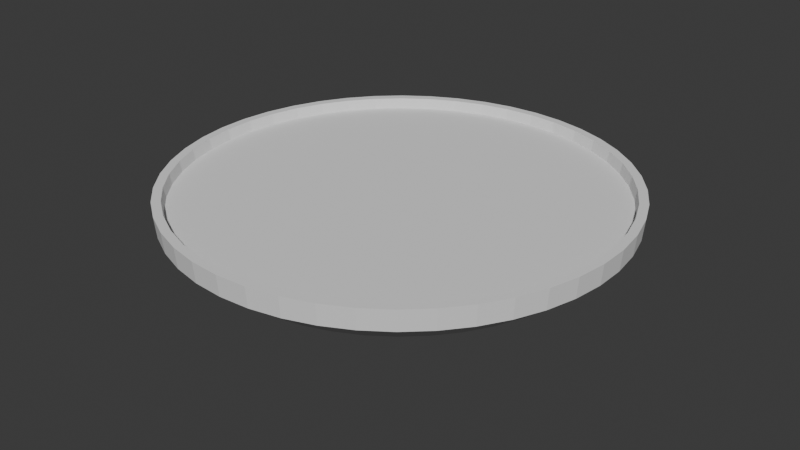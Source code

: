 # Source: playground.blend  (saved by Blender 4.2.66; exported with 4.5.12 LTS)
import bpy
from mathutils import Matrix  # noqa: F401  (used for matrix-valued properties, if any)

bpy.ops.wm.read_factory_settings(use_empty=True)
scene = bpy.context.scene
scene.name = 'Scene'

# ---- collections
col_collection = bpy.data.collections.new('Collection'); scene.collection.children.link(col_collection)

# ---- world
world_world = bpy.data.worlds.new('World'); scene.world = world_world
world_world.use_nodes = True; world_world.node_tree.nodes.clear()
_N = world_world.node_tree.nodes; _L = world_world.node_tree.links
n0 = _N.new('ShaderNodeOutputWorld'); n0.name = 'World Output'; n0.location = (300, 300)
n1 = _N.new('ShaderNodeBackground'); n1.name = 'Background'; n1.location = (10, 300)
n1.inputs[0].default_value = (0.05088, 0.05088, 0.05088, 1.0)
_L.new(n1.outputs[0], n0.inputs[0])
n0.is_active_output = True
world_world.color = (0.05088, 0.05088, 0.05088)
world_world.sun_shadow_jitter_overblur = 0.0

# ---- meshes
me_cylinder = bpy.data.meshes.new('Cylinder')
me_cylinder.from_pydata([(0.0, 1.0, -1.0), (2.006e-11, 1.009, 3.673), (0.1362, 0.9907, -1.0), (0.1374, 0.9997, 3.673), (0.2698, 0.9629, -1.0), (0.2723, 0.9717, 3.673), (0.3984, 0.9172, -1.0), (0.402, 0.9256, 3.673), (0.5196, 0.8544, -1.0), (0.5243, 0.8622, 3.673), (0.6311, 0.7757, -1.0), (0.6368, 0.7828, 3.673), (0.7308, 0.6826, -1.0), (0.7375, 0.6888, 3.673), (0.817, 0.5767, -1.0), (0.8244, 0.5819, 3.673), (0.8879, 0.4601, -1.0), (0.896, 0.4643, 3.673), (0.9423, 0.3349, -1.0), (0.9508, 0.3379, 3.673), (0.9791, 0.2035, -1.0), (0.988, 0.2053, 3.673), (0.9977, 0.06824, -1.0), (1.007, 0.06886, 3.673), (0.9977, -0.06824, -1.0), (1.007, -0.06886, 3.673), (0.9791, -0.2035, -1.0), (0.988, -0.2053, 3.673), (0.9423, -0.3349, -1.0), (0.9508, -0.3379, 3.673), (0.8879, -0.4601, -1.0), (0.896, -0.4643, 3.673), (0.817, -0.5767, -1.0), (0.8244, -0.5819, 3.673), (0.7308, -0.6826, -1.0), (0.7375, -0.6888, 3.673), (0.6311, -0.7757, -1.0), (0.6368, -0.7828, 3.673), (0.5196, -0.8544, -1.0), (0.5243, -0.8622, 3.673), (0.3984, -0.9172, -1.0), (0.402, -0.9256, 3.673), (0.2698, -0.9629, -1.0), (0.2723, -0.9717, 3.673), (0.1362, -0.9907, -1.0), (0.1374, -0.9997, 3.673), (0.0, -1.0, -1.0), (2.006e-11, -1.009, 3.673), (-0.1362, -0.9907, -1.0), (-0.1374, -0.9997, 3.673), (-0.2698, -0.9629, -1.0), (-0.2723, -0.9717, 3.673), (-0.3984, -0.9172, -1.0), (-0.402, -0.9256, 3.673), (-0.5196, -0.8544, -1.0), (-0.5243, -0.8622, 3.673), (-0.6311, -0.7757, -1.0), (-0.6368, -0.7828, 3.673), (-0.7308, -0.6826, -1.0), (-0.7375, -0.6888, 3.673), (-0.817, -0.5767, -1.0), (-0.8244, -0.5819, 3.673), (-0.8879, -0.4601, -1.0), (-0.896, -0.4643, 3.673), (-0.9423, -0.3349, -1.0), (-0.9508, -0.3379, 3.673), (-0.9791, -0.2035, -1.0), (-0.988, -0.2053, 3.673), (-0.9977, -0.06824, -1.0), (-1.007, -0.06886, 3.673), (-0.9977, 0.06824, -1.0), (-1.007, 0.06886, 3.673), (-0.9791, 0.2035, -1.0), (-0.988, 0.2053, 3.673), (-0.9423, 0.3349, -1.0), (-0.9508, 0.3379, 3.673), (-0.8879, 0.4601, -1.0), (-0.896, 0.4643, 3.673), (-0.817, 0.5767, -1.0), (-0.8244, 0.5819, 3.673), (-0.7308, 0.6826, -1.0), (-0.7375, 0.6888, 3.673), (-0.6311, 0.7757, -1.0), (-0.6368, 0.7828, 3.673), (-0.5196, 0.8544, -1.0), (-0.5243, 0.8622, 3.673), (-0.3984, 0.9172, -1.0), (-0.402, 0.9256, 3.673), (-0.2698, 0.9629, -1.0), (-0.2723, 0.9717, 3.673), (-0.1362, 0.9907, -1.0), (-0.1374, 0.9997, 3.673), (-1.771e-09, 0.9695, 3.673), (0.132, 0.9605, 3.673), (0.2616, 0.9336, 3.673), (0.3863, 0.8893, 3.673), (0.5038, 0.8284, 3.673), (0.6119, 0.7521, 3.673), (0.7086, 0.6618, 3.673), (0.7921, 0.5591, 3.673), (0.8608, 0.4461, 3.673), (0.9136, 0.3247, 3.673), (0.9493, 0.1973, 3.673), (0.9673, 0.06616, 3.673), (0.9673, -0.06616, 3.673), (0.9493, -0.1973, 3.673), (0.9136, -0.3247, 3.673), (0.8608, -0.4461, 3.673), (0.7921, -0.5591, 3.673), (0.7086, -0.6618, 3.673), (0.6119, -0.7521, 3.673), (0.5038, -0.8284, 3.673), (0.3863, -0.8893, 3.673), (0.2616, -0.9336, 3.673), (0.132, -0.9605, 3.673), (-1.771e-09, -0.9695, 3.673), (-0.132, -0.9605, 3.673), (-0.2616, -0.9336, 3.673), (-0.3863, -0.8893, 3.673), (-0.5038, -0.8284, 3.673), (-0.6119, -0.7521, 3.673), (-0.7086, -0.6618, 3.673), (-0.7921, -0.5591, 3.673), (-0.8608, -0.4461, 3.673), (-0.9136, -0.3247, 3.673), (-0.9493, -0.1973, 3.673), (-0.9673, -0.06616, 3.673), (-0.9673, 0.06616, 3.673), (-0.9493, 0.1973, 3.673), (-0.9136, 0.3247, 3.673), (-0.8608, 0.4461, 3.673), (-0.7921, 0.5591, 3.673), (-0.7086, 0.6618, 3.673), (-0.6119, 0.7521, 3.673), (-0.5038, 0.8284, 3.673), (-0.3863, 0.8893, 3.673), (-0.2616, 0.9336, 3.673), (-0.132, 0.9605, 3.673), (-1.775e-09, 0.9608, 1.274), (0.1308, 0.9518, 1.274), (0.2592, 0.9252, 1.274), (0.3828, 0.8812, 1.274), (0.4992, 0.8209, 1.274), (0.6063, 0.7453, 1.274), (0.7022, 0.6558, 1.274), (0.7849, 0.5541, 1.274), (0.8531, 0.442, 1.274), (0.9053, 0.3217, 1.274), (0.9407, 0.1955, 1.274), (0.9586, 0.06557, 1.274), (0.9586, -0.06557, 1.274), (0.9407, -0.1955, 1.274), (0.9053, -0.3217, 1.274), (0.8531, -0.442, 1.274), (0.7849, -0.5541, 1.274), (0.7022, -0.6558, 1.274), (0.6063, -0.7453, 1.274), (0.4992, -0.8209, 1.274), (0.3828, -0.8812, 1.274), (0.2592, -0.9252, 1.274), (0.1308, -0.9518, 1.274), (-1.775e-09, -0.9608, 1.274), (-0.1308, -0.9518, 1.274), (-0.2592, -0.9252, 1.274), (-0.3828, -0.8812, 1.274), (-0.4992, -0.8209, 1.274), (-0.6063, -0.7453, 1.274), (-0.7022, -0.6558, 1.274), (-0.7849, -0.5541, 1.274), (-0.8531, -0.442, 1.274), (-0.9053, -0.3217, 1.274), (-0.9407, -0.1955, 1.274), (-0.9586, -0.06557, 1.274), (-0.9586, 0.06557, 1.274), (-0.9407, 0.1955, 1.274), (-0.9053, 0.3217, 1.274), (-0.8531, 0.442, 1.274), (-0.7849, 0.5541, 1.274), (-0.7022, 0.6558, 1.274), (-0.6063, 0.7453, 1.274), (-0.4992, 0.8209, 1.274), (-0.3828, 0.8812, 1.274), (-0.2592, 0.9252, 1.274), (-0.1308, 0.9518, 1.274), (-1.074e-09, 0.8618, -6.394), (0.1174, 0.8538, -6.394), (0.2325, 0.8299, -6.394), (0.3434, 0.7905, -6.394), (0.4478, 0.7364, -6.394), (0.5439, 0.6685, -6.394), (0.6299, 0.5882, -6.394), (0.7041, 0.497, -6.394), (0.7652, 0.3965, -6.394), (0.8121, 0.2886, -6.394), (0.8438, 0.1753, -6.394), (0.8598, 0.05881, -6.394), (0.8598, -0.05881, -6.394), (0.8438, -0.1753, -6.394), (0.8121, -0.2886, -6.394), (0.7652, -0.3965, -6.394), (0.7041, -0.497, -6.394), (0.6299, -0.5882, -6.394), (0.5439, -0.6685, -6.394), (0.4478, -0.7364, -6.394), (0.3434, -0.7905, -6.394), (0.2325, -0.8299, -6.394), (0.1174, -0.8538, -6.394), (-1.074e-09, -0.8618, -6.394), (-0.1174, -0.8538, -6.394), (-0.2325, -0.8299, -6.394), (-0.3434, -0.7905, -6.394), (-0.4478, -0.7364, -6.394), (-0.5439, -0.6685, -6.394), (-0.6299, -0.5882, -6.394), (-0.7041, -0.497, -6.394), (-0.7652, -0.3965, -6.394), (-0.8121, -0.2886, -6.394), (-0.8438, -0.1753, -6.394), (-0.8598, -0.05881, -6.394), (-0.8598, 0.05881, -6.394), (-0.8438, 0.1753, -6.394), (-0.8121, 0.2886, -6.394), (-0.7652, 0.3965, -6.394), (-0.7041, 0.497, -6.394), (-0.6299, 0.5882, -6.394), (-0.5439, 0.6685, -6.394), (-0.4478, 0.7364, -6.394), (-0.3434, 0.7905, -6.394), (-0.2325, 0.8299, -6.394), (-0.1174, 0.8538, -6.394), (5.491e-09, 0.4176, -13.78), (0.05686, 0.4137, -13.78), (0.1127, 0.4021, -13.78), (0.1664, 0.383, -13.78), (0.217, 0.3568, -13.78), (0.2635, 0.3239, -13.78), (0.3052, 0.285, -13.78), (0.3411, 0.2408, -13.78), (0.3708, 0.1921, -13.78), (0.3935, 0.1398, -13.78), (0.4088, 0.08496, -13.78), (0.4166, 0.0285, -13.78), (0.4166, -0.0285, -13.78), (0.4088, -0.08496, -13.78), (0.3935, -0.1398, -13.78), (0.3708, -0.1921, -13.78), (0.3411, -0.2408, -13.78), (0.3052, -0.285, -13.78), (0.2635, -0.3239, -13.78), (0.217, -0.3568, -13.78), (0.1664, -0.383, -13.78), (0.1127, -0.4021, -13.78), (0.05686, -0.4137, -13.78), (5.491e-09, -0.4176, -13.78), (-0.05686, -0.4137, -13.78), (-0.1127, -0.4021, -13.78), (-0.1664, -0.383, -13.78), (-0.217, -0.3568, -13.78), (-0.2635, -0.3239, -13.78), (-0.3052, -0.285, -13.78), (-0.3411, -0.2408, -13.78), (-0.3708, -0.1921, -13.78), (-0.3935, -0.1398, -13.78), (-0.4088, -0.08496, -13.78), (-0.4166, -0.0285, -13.78), (-0.4166, 0.0285, -13.78), (-0.4088, 0.08496, -13.78), (-0.3935, 0.1398, -13.78), (-0.3708, 0.1921, -13.78), (-0.3411, 0.2408, -13.78), (-0.3052, 0.285, -13.78), (-0.2635, 0.3239, -13.78), (-0.217, 0.3568, -13.78), (-0.1664, 0.383, -13.78), (-0.1127, 0.4021, -13.78), (-0.05686, 0.4137, -13.78), (4.802e-09, 0.1999, -16.43), (0.02722, 0.1981, -16.43), (0.05394, 0.1925, -16.43), (0.07965, 0.1834, -16.43), (0.1039, 0.1708, -16.43), (0.1262, 0.1551, -16.43), (0.1461, 0.1365, -16.43), (0.1633, 0.1153, -16.43), (0.1775, 0.09198, -16.43), (0.1884, 0.06695, -16.43), (0.1958, 0.04068, -16.43), (0.1995, 0.01364, -16.43), (0.1995, -0.01364, -16.43), (0.1958, -0.04068, -16.43), (0.1884, -0.06695, -16.43), (0.1775, -0.09198, -16.43), (0.1633, -0.1153, -16.43), (0.1461, -0.1365, -16.43), (0.1262, -0.1551, -16.43), (0.1039, -0.1708, -16.43), (0.07965, -0.1834, -16.43), (0.05394, -0.1925, -16.43), (0.02722, -0.1981, -16.43), (4.802e-09, -0.1999, -16.43), (-0.02722, -0.1981, -16.43), (-0.05394, -0.1925, -16.43), (-0.07965, -0.1834, -16.43), (-0.1039, -0.1708, -16.43), (-0.1262, -0.1551, -16.43), (-0.1461, -0.1365, -16.43), (-0.1633, -0.1153, -16.43), (-0.1775, -0.09198, -16.43), (-0.1884, -0.06695, -16.43), (-0.1958, -0.04068, -16.43), (-0.1995, -0.01364, -16.43), (-0.1995, 0.01364, -16.43), (-0.1958, 0.04068, -16.43), (-0.1884, 0.06695, -16.43), (-0.1775, 0.09198, -16.43), (-0.1633, 0.1153, -16.43), (-0.1461, 0.1365, -16.43), (-0.1262, 0.1551, -16.43), (-0.1039, 0.1708, -16.43), (-0.07965, 0.1834, -16.43), (-0.05394, 0.1925, -16.43), (-0.02722, 0.1981, -16.43)], [], [(0, 1, 3, 2), (2, 3, 5, 4), (4, 5, 7, 6), (6, 7, 9, 8), (8, 9, 11, 10), (10, 11, 13, 12), (12, 13, 15, 14), (14, 15, 17, 16), (16, 17, 19, 18), (18, 19, 21, 20), (20, 21, 23, 22), (22, 23, 25, 24), (24, 25, 27, 26), (26, 27, 29, 28), (28, 29, 31, 30), (30, 31, 33, 32), (32, 33, 35, 34), (34, 35, 37, 36), (36, 37, 39, 38), (38, 39, 41, 40), (40, 41, 43, 42), (42, 43, 45, 44), (44, 45, 47, 46), (46, 47, 49, 48), (48, 49, 51, 50), (50, 51, 53, 52), (52, 53, 55, 54), (54, 55, 57, 56), (56, 57, 59, 58), (58, 59, 61, 60), (60, 61, 63, 62), (62, 63, 65, 64), (64, 65, 67, 66), (66, 67, 69, 68), (68, 69, 71, 70), (70, 71, 73, 72), (72, 73, 75, 74), (74, 75, 77, 76), (76, 77, 79, 78), (78, 79, 81, 80), (80, 81, 83, 82), (82, 83, 85, 84), (84, 85, 87, 86), (86, 87, 89, 88), (89, 87, 135, 136), (88, 89, 91, 90), (90, 91, 1, 0), (42, 44, 206, 205), (113, 112, 158, 159), (9, 7, 95, 96), (27, 25, 104, 105), (45, 43, 113, 114), (63, 61, 122, 123), (81, 79, 131, 132), (19, 17, 100, 101), (37, 35, 109, 110), (55, 53, 118, 119), (73, 71, 127, 128), (91, 89, 136, 137), (11, 9, 96, 97), (29, 27, 105, 106), (47, 45, 114, 115), (3, 1, 92, 93), (65, 63, 123, 124), (83, 81, 132, 133), (21, 19, 101, 102), (39, 37, 110, 111), (57, 55, 119, 120), (75, 73, 128, 129), (1, 91, 137, 92), (13, 11, 97, 98), (31, 29, 106, 107), (49, 47, 115, 116), (67, 65, 124, 125), (85, 83, 133, 134), (5, 3, 93, 94), (23, 21, 102, 103), (41, 39, 111, 112), (59, 57, 120, 121), (77, 75, 129, 130), (15, 13, 98, 99), (33, 31, 107, 108), (51, 49, 116, 117), (69, 67, 125, 126), (87, 85, 134, 135), (7, 5, 94, 95), (25, 23, 103, 104), (43, 41, 112, 113), (61, 59, 121, 122), (79, 77, 130, 131), (17, 15, 99, 100), (35, 33, 108, 109), (53, 51, 117, 118), (71, 69, 126, 127), (139, 138, 183, 182, 181, 180, 179, 178, 177, 176, 175, 174, 173, 172, 171, 170, 169, 168, 167, 166, 165, 164, 163, 162, 161, 160, 159, 158, 157, 156, 155, 154, 153, 152, 151, 150, 149, 148, 147, 146, 145, 144, 143, 142, 141, 140), (100, 99, 145, 146), (127, 126, 172, 173), (114, 113, 159, 160), (101, 100, 146, 147), (128, 127, 173, 174), (115, 114, 160, 161), (102, 101, 147, 148), (129, 128, 174, 175), (116, 115, 161, 162), (103, 102, 148, 149), (130, 129, 175, 176), (117, 116, 162, 163), (104, 103, 149, 150), (131, 130, 176, 177), (118, 117, 163, 164), (105, 104, 150, 151), (132, 131, 177, 178), (119, 118, 164, 165), (106, 105, 151, 152), (133, 132, 178, 179), (93, 92, 138, 139), (120, 119, 165, 166), (107, 106, 152, 153), (134, 133, 179, 180), (94, 93, 139, 140), (121, 120, 166, 167), (108, 107, 153, 154), (135, 134, 180, 181), (95, 94, 140, 141), (122, 121, 167, 168), (109, 108, 154, 155), (136, 135, 181, 182), (96, 95, 141, 142), (123, 122, 168, 169), (110, 109, 155, 156), (137, 136, 182, 183), (97, 96, 142, 143), (124, 123, 169, 170), (111, 110, 156, 157), (92, 137, 183, 138), (98, 97, 143, 144), (125, 124, 170, 171), (112, 111, 157, 158), (99, 98, 144, 145), (126, 125, 171, 172), (194, 195, 241, 240), (60, 62, 215, 214), (78, 80, 224, 223), (16, 18, 193, 192), (34, 36, 202, 201), (52, 54, 211, 210), (70, 72, 220, 219), (88, 90, 229, 228), (8, 10, 189, 188), (26, 28, 198, 197), (44, 46, 207, 206), (0, 2, 185, 184), (62, 64, 216, 215), (80, 82, 225, 224), (18, 20, 194, 193), (36, 38, 203, 202), (54, 56, 212, 211), (72, 74, 221, 220), (90, 0, 184, 229), (10, 12, 190, 189), (28, 30, 199, 198), (46, 48, 208, 207), (64, 66, 217, 216), (82, 84, 226, 225), (2, 4, 186, 185), (20, 22, 195, 194), (38, 40, 204, 203), (56, 58, 213, 212), (74, 76, 222, 221), (12, 14, 191, 190), (30, 32, 200, 199), (48, 50, 209, 208), (66, 68, 218, 217), (84, 86, 227, 226), (4, 6, 187, 186), (22, 24, 196, 195), (40, 42, 205, 204), (58, 60, 214, 213), (76, 78, 223, 222), (14, 16, 192, 191), (32, 34, 201, 200), (50, 52, 210, 209), (68, 70, 219, 218), (86, 88, 228, 227), (6, 8, 188, 187), (24, 26, 197, 196), (242, 243, 289, 288), (221, 222, 268, 267), (208, 209, 255, 254), (195, 196, 242, 241), (222, 223, 269, 268), (209, 210, 256, 255), (196, 197, 243, 242), (223, 224, 270, 269), (210, 211, 257, 256), (197, 198, 244, 243), (224, 225, 271, 270), (184, 185, 231, 230), (211, 212, 258, 257), (198, 199, 245, 244), (225, 226, 272, 271), (185, 186, 232, 231), (212, 213, 259, 258), (199, 200, 246, 245), (226, 227, 273, 272), (186, 187, 233, 232), (213, 214, 260, 259), (200, 201, 247, 246), (227, 228, 274, 273), (187, 188, 234, 233), (214, 215, 261, 260), (201, 202, 248, 247), (228, 229, 275, 274), (188, 189, 235, 234), (215, 216, 262, 261), (202, 203, 249, 248), (229, 184, 230, 275), (189, 190, 236, 235), (216, 217, 263, 262), (203, 204, 250, 249), (190, 191, 237, 236), (217, 218, 264, 263), (204, 205, 251, 250), (191, 192, 238, 237), (218, 219, 265, 264), (205, 206, 252, 251), (192, 193, 239, 238), (219, 220, 266, 265), (206, 207, 253, 252), (193, 194, 240, 239), (220, 221, 267, 266), (207, 208, 254, 253), (276, 277, 278, 279, 280, 281, 282, 283, 284, 285, 286, 287, 288, 289, 290, 291, 292, 293, 294, 295, 296, 297, 298, 299, 300, 301, 302, 303, 304, 305, 306, 307, 308, 309, 310, 311, 312, 313, 314, 315, 316, 317, 318, 319, 320, 321), (269, 270, 316, 315), (256, 257, 303, 302), (243, 244, 290, 289), (270, 271, 317, 316), (230, 231, 277, 276), (257, 258, 304, 303), (244, 245, 291, 290), (271, 272, 318, 317), (231, 232, 278, 277), (258, 259, 305, 304), (245, 246, 292, 291), (272, 273, 319, 318), (232, 233, 279, 278), (259, 260, 306, 305), (246, 247, 293, 292), (273, 274, 320, 319), (233, 234, 280, 279), (260, 261, 307, 306), (247, 248, 294, 293), (274, 275, 321, 320), (234, 235, 281, 280), (261, 262, 308, 307), (248, 249, 295, 294), (275, 230, 276, 321), (235, 236, 282, 281), (262, 263, 309, 308), (249, 250, 296, 295), (236, 237, 283, 282), (263, 264, 310, 309), (250, 251, 297, 296), (237, 238, 284, 283), (264, 265, 311, 310), (251, 252, 298, 297), (238, 239, 285, 284), (265, 266, 312, 311), (252, 253, 299, 298), (239, 240, 286, 285), (266, 267, 313, 312), (253, 254, 300, 299), (240, 241, 287, 286), (267, 268, 314, 313), (254, 255, 301, 300), (241, 242, 288, 287), (268, 269, 315, 314), (255, 256, 302, 301)])
_uv = me_cylinder.uv_layers.new(name='UVMap')
_uv.uv.foreach_set('vector', [1.0, 0.5, 1.0, 1.0, 0.9783, 1.0, 0.9783, 0.5, 0.9783, 0.5, 0.9783, 1.0, 0.9565, 1.0, 0.9565, 0.5, 0.9565, 0.5, 0.9565, 1.0, 0.9348, 1.0, 0.9348, 0.5, 0.9348, 0.5, 0.9348, 1.0, 0.913, 1.0, 0.913, 0.5, 0.913, 0.5, 0.913, 1.0, 0.8913, 1.0, 0.8913, 0.5, 0.8913, 0.5, 0.8913, 1.0, 0.8696, 1.0, 0.8696, 0.5, 0.8696, 0.5, 0.8696, 1.0, 0.8478, 1.0, 0.8478, 0.5, 0.8478, 0.5, 0.8478, 1.0, 0.8261, 1.0, 0.8261, 0.5, 0.8261, 0.5, 0.8261, 1.0, 0.8043, 1.0, 0.8043, 0.5, 0.8043, 0.5, 0.8043, 1.0, 0.7826, 1.0, 0.7826, 0.5, 0.7826, 0.5, 0.7826, 1.0, 0.7609, 1.0, 0.7609, 0.5, 0.7609, 0.5, 0.7609, 1.0, 0.7391, 1.0, 0.7391, 0.5, 0.7391, 0.5, 0.7391, 1.0, 0.7174, 1.0, 0.7174, 0.5, 0.7174, 0.5, 0.7174, 1.0, 0.6957, 1.0, 0.6957, 0.5, 0.6957, 0.5, 0.6957, 1.0, 0.6739, 1.0, 0.6739, 0.5, 0.6739, 0.5, 0.6739, 1.0, 0.6522, 1.0, 0.6522, 0.5, 0.6522, 0.5, 0.6522, 1.0, 0.6304, 1.0, 0.6304, 0.5, 0.6304, 0.5, 0.6304, 1.0, 0.6087, 1.0, 0.6087, 0.5, 0.6087, 0.5, 0.6087, 1.0, 0.587, 1.0, 0.587, 0.5, 0.587, 0.5, 0.587, 1.0, 0.5652, 1.0, 0.5652, 0.5, 0.5652, 0.5, 0.5652, 1.0, 0.5435, 1.0, 0.5435, 0.5, 0.5435, 0.5, 0.5435, 1.0, 0.5217, 1.0, 0.5217, 0.5, 0.5217, 0.5, 0.5217, 1.0, 0.5, 1.0, 0.5, 0.5, 0.5, 0.5, 0.5, 1.0, 0.4783, 1.0, 0.4783, 0.5, 0.4783, 0.5, 0.4783, 1.0, 0.4565, 1.0, 0.4565, 0.5, 0.4565, 0.5, 0.4565, 1.0, 0.4348, 1.0, 0.4348, 0.5, 0.4348, 0.5, 0.4348, 1.0, 0.413, 1.0, 0.413, 0.5, 0.413, 0.5, 0.413, 1.0, 0.3913, 1.0, 0.3913, 0.5, 0.3913, 0.5, 0.3913, 1.0, 0.3696, 1.0, 0.3696, 0.5, 0.3696, 0.5, 0.3696, 1.0, 0.3478, 1.0, 0.3478, 0.5, 0.3478, 0.5, 0.3478, 1.0, 0.3261, 1.0, 0.3261, 0.5, 0.3261, 0.5, 0.3261, 1.0, 0.3043, 1.0, 0.3043, 0.5, 0.3043, 0.5, 0.3043, 1.0, 0.2826, 1.0, 0.2826, 0.5, 0.2826, 0.5, 0.2826, 1.0, 0.2609, 1.0, 0.2609, 0.5, 0.2609, 0.5, 0.2609, 1.0, 0.2391, 1.0, 0.2391, 0.5, 0.2391, 0.5, 0.2391, 1.0, 0.2174, 1.0, 0.2174, 0.5, 0.2174, 0.5, 0.2174, 1.0, 0.1957, 1.0, 0.1957, 0.5, 0.1957, 0.5, 0.1957, 1.0, 0.1739, 1.0, 0.1739, 0.5, 0.1739, 0.5, 0.1739, 1.0, 0.1522, 1.0, 0.1522, 0.5, 0.1522, 0.5, 0.1522, 1.0, 0.1304, 1.0, 0.1304, 0.5, 0.1304, 0.5, 0.1304, 1.0, 0.1087, 1.0, 0.1087, 0.5, 0.1087, 0.5, 0.1087, 1.0, 0.08696, 1.0, 0.08696, 0.5, 0.08696, 0.5, 0.08696, 1.0, 0.06522, 1.0, 0.06522, 0.5, 0.06522, 0.5, 0.06522, 1.0, 0.04348, 1.0, 0.04348, 0.5, 0.04348, 1.0, 0.06522, 1.0, 0.06522, 1.0, 0.04348, 1.0, 0.04348, 0.5, 0.04348, 1.0, 0.02174, 1.0, 0.02174, 0.5, 0.02174, 0.5, 0.02174, 1.0, 1.974e-07, 1.0, 1.974e-07, 0.5, 0.5435, 0.5, 0.5217, 0.5, 0.5217, 0.5, 0.5435, 0.5, 0.5435, 1.0, 0.5652, 1.0, 0.5652, 1.0, 0.5435, 1.0, 0.913, 1.0, 0.9348, 1.0, 0.9348, 1.0, 0.913, 1.0, 0.7174, 1.0, 0.7391, 1.0, 0.7391, 1.0, 0.7174, 1.0, 0.5217, 1.0, 0.5435, 1.0, 0.5435, 1.0, 0.5217, 1.0, 0.3261, 1.0, 0.3478, 1.0, 0.3478, 1.0, 0.3261, 1.0, 0.1304, 1.0, 0.1522, 1.0, 0.1522, 1.0, 0.1304, 1.0, 0.8043, 1.0, 0.8261, 1.0, 0.8261, 1.0, 0.8043, 1.0, 0.6087, 1.0, 0.6304, 1.0, 0.6304, 1.0, 0.6087, 1.0, 0.413, 1.0, 0.4348, 1.0, 0.4348, 1.0, 0.413, 1.0, 0.2174, 1.0, 0.2391, 1.0, 0.2391, 1.0, 0.2174, 1.0, 0.02174, 1.0, 0.04348, 1.0, 0.04348, 1.0, 0.02174, 1.0, 0.8913, 1.0, 0.913, 1.0, 0.913, 1.0, 0.8913, 1.0, 0.6957, 1.0, 0.7174, 1.0, 0.7174, 1.0, 0.6957, 1.0, 0.5, 1.0, 0.5217, 1.0, 0.5217, 1.0, 0.5, 1.0, 0.9783, 1.0, 1.0, 1.0, 1.0, 1.0, 0.9783, 1.0, 0.3043, 1.0, 0.3261, 1.0, 0.3261, 1.0, 0.3043, 1.0, 0.1087, 1.0, 0.1304, 1.0, 0.1304, 1.0, 0.1087, 1.0, 0.7826, 1.0, 0.8043, 1.0, 0.8043, 1.0, 0.7826, 1.0, 0.587, 1.0, 0.6087, 1.0, 0.6087, 1.0, 0.587, 1.0, 0.3913, 1.0, 0.413, 1.0, 0.413, 1.0, 0.3913, 1.0, 0.1957, 1.0, 0.2174, 1.0, 0.2174, 1.0, 0.1957, 1.0, 1.974e-07, 1.0, 0.02174, 1.0, 0.02174, 1.0, 1.974e-07, 1.0, 0.8696, 1.0, 0.8913, 1.0, 0.8913, 1.0, 0.8696, 1.0, 0.6739, 1.0, 0.6957, 1.0, 0.6957, 1.0, 0.6739, 1.0, 0.4783, 1.0, 0.5, 1.0, 0.5, 1.0, 0.4783, 1.0, 0.2826, 1.0, 0.3043, 1.0, 0.3043, 1.0, 0.2826, 1.0, 0.08696, 1.0, 0.1087, 1.0, 0.1087, 1.0, 0.08696, 1.0, 0.9565, 1.0, 0.9783, 1.0, 0.9783, 1.0, 0.9565, 1.0, 0.7609, 1.0, 0.7826, 1.0, 0.7826, 1.0, 0.7609, 1.0, 0.5652, 1.0, 0.587, 1.0, 0.587, 1.0, 0.5652, 1.0, 0.3696, 1.0, 0.3913, 1.0, 0.3913, 1.0, 0.3696, 1.0, 0.1739, 1.0, 0.1957, 1.0, 0.1957, 1.0, 0.1739, 1.0, 0.8478, 1.0, 0.8696, 1.0, 0.8696, 1.0, 0.8478, 1.0, 0.6522, 1.0, 0.6739, 1.0, 0.6739, 1.0, 0.6522, 1.0, 0.4565, 1.0, 0.4783, 1.0, 0.4783, 1.0, 0.4565, 1.0, 0.2609, 1.0, 0.2826, 1.0, 0.2826, 1.0, 0.2609, 1.0, 0.06522, 1.0, 0.08696, 1.0, 0.08696, 1.0, 0.06522, 1.0, 0.9348, 1.0, 0.9565, 1.0, 0.9565, 1.0, 0.9348, 1.0, 0.7391, 1.0, 0.7609, 1.0, 0.7609, 1.0, 0.7391, 1.0, 0.5435, 1.0, 0.5652, 1.0, 0.5652, 1.0, 0.5435, 1.0, 0.3478, 1.0, 0.3696, 1.0, 0.3696, 1.0, 0.3478, 1.0, 0.1522, 1.0, 0.1739, 1.0, 0.1739, 1.0, 0.1522, 1.0, 0.8261, 1.0, 0.8478, 1.0, 0.8478, 1.0, 0.8261, 1.0, 0.6304, 1.0, 0.6522, 1.0, 0.6522, 1.0, 0.6304, 1.0, 0.4348, 1.0, 0.4565, 1.0, 0.4565, 1.0, 0.4348, 1.0, 0.2391, 1.0, 0.2609, 1.0, 0.2609, 1.0, 0.2391, 1.0, 0.2827, 0.4878, 0.25, 0.49, 0.2173, 0.4878, 0.1852, 0.4811, 0.1544, 0.4701, 0.1253, 0.4551, 0.09854, 0.4362, 0.0746, 0.4138, 0.05393, 0.3884, 0.03691, 0.3604, 0.02386, 0.3304, 0.01502, 0.2988, 0.01056, 0.2664, 0.01056, 0.2336, 0.01502, 0.2012, 0.02386, 0.1696, 0.03691, 0.1396, 0.05393, 0.1116, 0.0746, 0.08619, 0.09854, 0.06383, 0.1253, 0.04494, 0.1544, 0.02987, 0.1852, 0.0189, 0.2173, 0.01224, 0.25, 0.01, 0.2827, 0.01224, 0.3148, 0.0189, 0.3456, 0.02987, 0.3747, 0.04494, 0.4015, 0.06383, 0.4254, 0.08619, 0.4461, 0.1116, 0.4631, 0.1396, 0.4761, 0.1696, 0.485, 0.2012, 0.4894, 0.2336, 0.4894, 0.2664, 0.485, 0.2988, 0.4761, 0.3304, 0.4631, 0.3604, 0.4461, 0.3884, 0.4254, 0.4138, 0.4015, 0.4362, 0.3747, 0.4551, 0.3456, 0.4701, 0.3148, 0.4811, 0.8261, 1.0, 0.8478, 1.0, 0.8478, 1.0, 0.8261, 1.0, 0.2391, 1.0, 0.2609, 1.0, 0.2609, 1.0, 0.2391, 1.0, 0.5217, 1.0, 0.5435, 1.0, 0.5435, 1.0, 0.5217, 1.0, 0.8043, 1.0, 0.8261, 1.0, 0.8261, 1.0, 0.8043, 1.0, 0.2174, 1.0, 0.2391, 1.0, 0.2391, 1.0, 0.2174, 1.0, 0.5, 1.0, 0.5217, 1.0, 0.5217, 1.0, 0.5, 1.0, 0.7826, 1.0, 0.8043, 1.0, 0.8043, 1.0, 0.7826, 1.0, 0.1957, 1.0, 0.2174, 1.0, 0.2174, 1.0, 0.1957, 1.0, 0.4783, 1.0, 0.5, 1.0, 0.5, 1.0, 0.4783, 1.0, 0.7609, 1.0, 0.7826, 1.0, 0.7826, 1.0, 0.7609, 1.0, 0.1739, 1.0, 0.1957, 1.0, 0.1957, 1.0, 0.1739, 1.0, 0.4565, 1.0, 0.4783, 1.0, 0.4783, 1.0, 0.4565, 1.0, 0.7391, 1.0, 0.7609, 1.0, 0.7609, 1.0, 0.7391, 1.0, 0.1522, 1.0, 0.1739, 1.0, 0.1739, 1.0, 0.1522, 1.0, 0.4348, 1.0, 0.4565, 1.0, 0.4565, 1.0, 0.4348, 1.0, 0.7174, 1.0, 0.7391, 1.0, 0.7391, 1.0, 0.7174, 1.0, 0.1304, 1.0, 0.1522, 1.0, 0.1522, 1.0, 0.1304, 1.0, 0.413, 1.0, 0.4348, 1.0, 0.4348, 1.0, 0.413, 1.0, 0.6957, 1.0, 0.7174, 1.0, 0.7174, 1.0, 0.6957, 1.0, 0.1087, 1.0, 0.1304, 1.0, 0.1304, 1.0, 0.1087, 1.0, 0.9783, 1.0, 1.0, 1.0, 1.0, 1.0, 0.9783, 1.0, 0.3913, 1.0, 0.413, 1.0, 0.413, 1.0, 0.3913, 1.0, 0.6739, 1.0, 0.6957, 1.0, 0.6957, 1.0, 0.6739, 1.0, 0.08696, 1.0, 0.1087, 1.0, 0.1087, 1.0, 0.08696, 1.0, 0.9565, 1.0, 0.9783, 1.0, 0.9783, 1.0, 0.9565, 1.0, 0.3696, 1.0, 0.3913, 1.0, 0.3913, 1.0, 0.3696, 1.0, 0.6522, 1.0, 0.6739, 1.0, 0.6739, 1.0, 0.6522, 1.0, 0.06522, 1.0, 0.08696, 1.0, 0.08696, 1.0, 0.06522, 1.0, 0.9348, 1.0, 0.9565, 1.0, 0.9565, 1.0, 0.9348, 1.0, 0.3478, 1.0, 0.3696, 1.0, 0.3696, 1.0, 0.3478, 1.0, 0.6304, 1.0, 0.6522, 1.0, 0.6522, 1.0, 0.6304, 1.0, 0.04348, 1.0, 0.06522, 1.0, 0.06522, 1.0, 0.04348, 1.0, 0.913, 1.0, 0.9348, 1.0, 0.9348, 1.0, 0.913, 1.0, 0.3261, 1.0, 0.3478, 1.0, 0.3478, 1.0, 0.3261, 1.0, 0.6087, 1.0, 0.6304, 1.0, 0.6304, 1.0, 0.6087, 1.0, 0.02174, 1.0, 0.04348, 1.0, 0.04348, 1.0, 0.02174, 1.0, 0.8913, 1.0, 0.913, 1.0, 0.913, 1.0, 0.8913, 1.0, 0.3043, 1.0, 0.3261, 1.0, 0.3261, 1.0, 0.3043, 1.0, 0.587, 1.0, 0.6087, 1.0, 0.6087, 1.0, 0.587, 1.0, 1.974e-07, 1.0, 0.02174, 1.0, 0.02174, 1.0, 1.974e-07, 1.0, 0.8696, 1.0, 0.8913, 1.0, 0.8913, 1.0, 0.8696, 1.0, 0.2826, 1.0, 0.3043, 1.0, 0.3043, 1.0, 0.2826, 1.0, 0.5652, 1.0, 0.587, 1.0, 0.587, 1.0, 0.5652, 1.0, 0.8478, 1.0, 0.8696, 1.0, 0.8696, 1.0, 0.8478, 1.0, 0.2609, 1.0, 0.2826, 1.0, 0.2826, 1.0, 0.2609, 1.0, 0.7826, 0.5, 0.7609, 0.5, 0.7609, 0.5, 0.7826, 0.5, 0.3478, 0.5, 0.3261, 0.5, 0.3261, 0.5, 0.3478, 0.5, 0.1522, 0.5, 0.1304, 0.5, 0.1304, 0.5, 0.1522, 0.5, 0.8261, 0.5, 0.8043, 0.5, 0.8043, 0.5, 0.8261, 0.5, 0.6304, 0.5, 0.6087, 0.5, 0.6087, 0.5, 0.6304, 0.5, 0.4348, 0.5, 0.413, 0.5, 0.413, 0.5, 0.4348, 0.5, 0.2391, 0.5, 0.2174, 0.5, 0.2174, 0.5, 0.2391, 0.5, 0.04348, 0.5, 0.02174, 0.5, 0.02174, 0.5, 0.04348, 0.5, 0.913, 0.5, 0.8913, 0.5, 0.8913, 0.5, 0.913, 0.5, 0.7174, 0.5, 0.6957, 0.5, 0.6957, 0.5, 0.7174, 0.5, 0.5217, 0.5, 0.5, 0.5, 0.5, 0.5, 0.5217, 0.5, 1.0, 0.5, 0.9783, 0.5, 0.9783, 0.5, 1.0, 0.5, 0.3261, 0.5, 0.3043, 0.5, 0.3043, 0.5, 0.3261, 0.5, 0.1304, 0.5, 0.1087, 0.5, 0.1087, 0.5, 0.1304, 0.5, 0.8043, 0.5, 0.7826, 0.5, 0.7826, 0.5, 0.8043, 0.5, 0.6087, 0.5, 0.587, 0.5, 0.587, 0.5, 0.6087, 0.5, 0.413, 0.5, 0.3913, 0.5, 0.3913, 0.5, 0.413, 0.5, 0.2174, 0.5, 0.1957, 0.5, 0.1957, 0.5, 0.2174, 0.5, 0.02174, 0.5, 1.974e-07, 0.5, 1.974e-07, 0.5, 0.02174, 0.5, 0.8913, 0.5, 0.8696, 0.5, 0.8696, 0.5, 0.8913, 0.5, 0.6957, 0.5, 0.6739, 0.5, 0.6739, 0.5, 0.6957, 0.5, 0.5, 0.5, 0.4783, 0.5, 0.4783, 0.5, 0.5, 0.5, 0.3043, 0.5, 0.2826, 0.5, 0.2826, 0.5, 0.3043, 0.5, 0.1087, 0.5, 0.08696, 0.5, 0.08696, 0.5, 0.1087, 0.5, 0.9783, 0.5, 0.9565, 0.5, 0.9565, 0.5, 0.9783, 0.5, 0.7826, 0.5, 0.7609, 0.5, 0.7609, 0.5, 0.7826, 0.5, 0.587, 0.5, 0.5652, 0.5, 0.5652, 0.5, 0.587, 0.5, 0.3913, 0.5, 0.3696, 0.5, 0.3696, 0.5, 0.3913, 0.5, 0.1957, 0.5, 0.1739, 0.5, 0.1739, 0.5, 0.1957, 0.5, 0.8696, 0.5, 0.8478, 0.5, 0.8478, 0.5, 0.8696, 0.5, 0.6739, 0.5, 0.6522, 0.5, 0.6522, 0.5, 0.6739, 0.5, 0.4783, 0.5, 0.4565, 0.5, 0.4565, 0.5, 0.4783, 0.5, 0.2826, 0.5, 0.2609, 0.5, 0.2609, 0.5, 0.2826, 0.5, 0.08696, 0.5, 0.06522, 0.5, 0.06522, 0.5, 0.08696, 0.5, 0.9565, 0.5, 0.9348, 0.5, 0.9348, 0.5, 0.9565, 0.5, 0.7609, 0.5, 0.7391, 0.5, 0.7391, 0.5, 0.7609, 0.5, 0.5652, 0.5, 0.5435, 0.5, 0.5435, 0.5, 0.5652, 0.5, 0.3696, 0.5, 0.3478, 0.5, 0.3478, 0.5, 0.3696, 0.5, 0.1739, 0.5, 0.1522, 0.5, 0.1522, 0.5, 0.1739, 0.5, 0.8478, 0.5, 0.8261, 0.5, 0.8261, 0.5, 0.8478, 0.5, 0.6522, 0.5, 0.6304, 0.5, 0.6304, 0.5, 0.6522, 0.5, 0.4565, 0.5, 0.4348, 0.5, 0.4348, 0.5, 0.4565, 0.5, 0.2609, 0.5, 0.2391, 0.5, 0.2391, 0.5, 0.2609, 0.5, 0.06522, 0.5, 0.04348, 0.5, 0.04348, 0.5, 0.06522, 0.5, 0.9348, 0.5, 0.913, 0.5, 0.913, 0.5, 0.9348, 0.5, 0.7391, 0.5, 0.7174, 0.5, 0.7174, 0.5, 0.7391, 0.5, 0.7391, 0.5, 0.7174, 0.5, 0.7174, 0.5, 0.7391, 0.5, 0.1957, 0.5, 0.1739, 0.5, 0.1739, 0.5, 0.1957, 0.5, 0.4783, 0.5, 0.4565, 0.5, 0.4565, 0.5, 0.4783, 0.5, 0.7609, 0.5, 0.7391, 0.5, 0.7391, 0.5, 0.7609, 0.5, 0.1739, 0.5, 0.1522, 0.5, 0.1522, 0.5, 0.1739, 0.5, 0.4565, 0.5, 0.4348, 0.5, 0.4348, 0.5, 0.4565, 0.5, 0.7391, 0.5, 0.7174, 0.5, 0.7174, 0.5, 0.7391, 0.5, 0.1522, 0.5, 0.1304, 0.5, 0.1304, 0.5, 0.1522, 0.5, 0.4348, 0.5, 0.413, 0.5, 0.413, 0.5, 0.4348, 0.5, 0.7174, 0.5, 0.6957, 0.5, 0.6957, 0.5, 0.7174, 0.5, 0.1304, 0.5, 0.1087, 0.5, 0.1087, 0.5, 0.1304, 0.5, 1.0, 0.5, 0.9783, 0.5, 0.9783, 0.5, 1.0, 0.5, 0.413, 0.5, 0.3913, 0.5, 0.3913, 0.5, 0.413, 0.5, 0.6957, 0.5, 0.6739, 0.5, 0.6739, 0.5, 0.6957, 0.5, 0.1087, 0.5, 0.08696, 0.5, 0.08696, 0.5, 0.1087, 0.5, 0.9783, 0.5, 0.9565, 0.5, 0.9565, 0.5, 0.9783, 0.5, 0.3913, 0.5, 0.3696, 0.5, 0.3696, 0.5, 0.3913, 0.5, 0.6739, 0.5, 0.6522, 0.5, 0.6522, 0.5, 0.6739, 0.5, 0.08696, 0.5, 0.06522, 0.5, 0.06522, 0.5, 0.08696, 0.5, 0.9565, 0.5, 0.9348, 0.5, 0.9348, 0.5, 0.9565, 0.5, 0.3696, 0.5, 0.3478, 0.5, 0.3478, 0.5, 0.3696, 0.5, 0.6522, 0.5, 0.6304, 0.5, 0.6304, 0.5, 0.6522, 0.5, 0.06522, 0.5, 0.04348, 0.5, 0.04348, 0.5, 0.06522, 0.5, 0.9348, 0.5, 0.913, 0.5, 0.913, 0.5, 0.9348, 0.5, 0.3478, 0.5, 0.3261, 0.5, 0.3261, 0.5, 0.3478, 0.5, 0.6304, 0.5, 0.6087, 0.5, 0.6087, 0.5, 0.6304, 0.5, 0.04348, 0.5, 0.02174, 0.5, 0.02174, 0.5, 0.04348, 0.5, 0.913, 0.5, 0.8913, 0.5, 0.8913, 0.5, 0.913, 0.5, 0.3261, 0.5, 0.3043, 0.5, 0.3043, 0.5, 0.3261, 0.5, 0.6087, 0.5, 0.587, 0.5, 0.587, 0.5, 0.6087, 0.5, 0.02174, 0.5, 1.974e-07, 0.5, 1.974e-07, 0.5, 0.02174, 0.5, 0.8913, 0.5, 0.8696, 0.5, 0.8696, 0.5, 0.8913, 0.5, 0.3043, 0.5, 0.2826, 0.5, 0.2826, 0.5, 0.3043, 0.5, 0.587, 0.5, 0.5652, 0.5, 0.5652, 0.5, 0.587, 0.5, 0.8696, 0.5, 0.8478, 0.5, 0.8478, 0.5, 0.8696, 0.5, 0.2826, 0.5, 0.2609, 0.5, 0.2609, 0.5, 0.2826, 0.5, 0.5652, 0.5, 0.5435, 0.5, 0.5435, 0.5, 0.5652, 0.5, 0.8478, 0.5, 0.8261, 0.5, 0.8261, 0.5, 0.8478, 0.5, 0.2609, 0.5, 0.2391, 0.5, 0.2391, 0.5, 0.2609, 0.5, 0.5435, 0.5, 0.5217, 0.5, 0.5217, 0.5, 0.5435, 0.5, 0.8261, 0.5, 0.8043, 0.5, 0.8043, 0.5, 0.8261, 0.5, 0.2391, 0.5, 0.2174, 0.5, 0.2174, 0.5, 0.2391, 0.5, 0.5217, 0.5, 0.5, 0.5, 0.5, 0.5, 0.5217, 0.5, 0.8043, 0.5, 0.7826, 0.5, 0.7826, 0.5, 0.8043, 0.5, 0.2174, 0.5, 0.1957, 0.5, 0.1957, 0.5, 0.2174, 0.5, 0.5, 0.5, 0.4783, 0.5, 0.4783, 0.5, 0.5, 0.5, 0.75, 0.49, 0.7827, 0.4878, 0.8148, 0.4811, 0.8456, 0.4701, 0.8747, 0.4551, 0.9015, 0.4362, 0.9254, 0.4138, 0.9461, 0.3884, 0.9631, 0.3604, 0.9761, 0.3304, 0.985, 0.2988, 0.9894, 0.2664, 0.9894, 0.2336, 0.985, 0.2012, 0.9761, 0.1696, 0.9631, 0.1396, 0.9461, 0.1116, 0.9254, 0.08619, 0.9015, 0.06383, 0.8747, 0.04494, 0.8456, 0.02987, 0.8148, 0.0189, 0.7827, 0.01224, 0.75, 0.01, 0.7173, 0.01224, 0.6852, 0.0189, 0.6544, 0.02987, 0.6253, 0.04494, 0.5985, 0.06383, 0.5746, 0.08619, 0.5539, 0.1116, 0.5369, 0.1396, 0.5239, 0.1696, 0.515, 0.2012, 0.5106, 0.2336, 0.5106, 0.2664, 0.515, 0.2988, 0.5239, 0.3304, 0.5369, 0.3604, 0.5539, 0.3884, 0.5746, 0.4138, 0.5985, 0.4362, 0.6253, 0.4551, 0.6544, 0.4701, 0.6852, 0.4811, 0.7173, 0.4878, 0.1522, 0.5, 0.1304, 0.5, 0.1304, 0.5, 0.1522, 0.5, 0.4348, 0.5, 0.413, 0.5, 0.413, 0.5, 0.4348, 0.5, 0.7174, 0.5, 0.6957, 0.5, 0.6957, 0.5, 0.7174, 0.5, 0.1304, 0.5, 0.1087, 0.5, 0.1087, 0.5, 0.1304, 0.5, 1.0, 0.5, 0.9783, 0.5, 0.9783, 0.5, 1.0, 0.5, 0.413, 0.5, 0.3913, 0.5, 0.3913, 0.5, 0.413, 0.5, 0.6957, 0.5, 0.6739, 0.5, 0.6739, 0.5, 0.6957, 0.5, 0.1087, 0.5, 0.08696, 0.5, 0.08696, 0.5, 0.1087, 0.5, 0.9783, 0.5, 0.9565, 0.5, 0.9565, 0.5, 0.9783, 0.5, 0.3913, 0.5, 0.3696, 0.5, 0.3696, 0.5, 0.3913, 0.5, 0.6739, 0.5, 0.6522, 0.5, 0.6522, 0.5, 0.6739, 0.5, 0.08696, 0.5, 0.06522, 0.5, 0.06522, 0.5, 0.08696, 0.5, 0.9565, 0.5, 0.9348, 0.5, 0.9348, 0.5, 0.9565, 0.5, 0.3696, 0.5, 0.3478, 0.5, 0.3478, 0.5, 0.3696, 0.5, 0.6522, 0.5, 0.6304, 0.5, 0.6304, 0.5, 0.6522, 0.5, 0.06522, 0.5, 0.04348, 0.5, 0.04348, 0.5, 0.06522, 0.5, 0.9348, 0.5, 0.913, 0.5, 0.913, 0.5, 0.9348, 0.5, 0.3478, 0.5, 0.3261, 0.5, 0.3261, 0.5, 0.3478, 0.5, 0.6304, 0.5, 0.6087, 0.5, 0.6087, 0.5, 0.6304, 0.5, 0.04348, 0.5, 0.02174, 0.5, 0.02174, 0.5, 0.04348, 0.5, 0.913, 0.5, 0.8913, 0.5, 0.8913, 0.5, 0.913, 0.5, 0.3261, 0.5, 0.3043, 0.5, 0.3043, 0.5, 0.3261, 0.5, 0.6087, 0.5, 0.587, 0.5, 0.587, 0.5, 0.6087, 0.5, 0.02174, 0.5, 1.974e-07, 0.5, 1.974e-07, 0.5, 0.02174, 0.5, 0.8913, 0.5, 0.8696, 0.5, 0.8696, 0.5, 0.8913, 0.5, 0.3043, 0.5, 0.2826, 0.5, 0.2826, 0.5, 0.3043, 0.5, 0.587, 0.5, 0.5652, 0.5, 0.5652, 0.5, 0.587, 0.5, 0.8696, 0.5, 0.8478, 0.5, 0.8478, 0.5, 0.8696, 0.5, 0.2826, 0.5, 0.2609, 0.5, 0.2609, 0.5, 0.2826, 0.5, 0.5652, 0.5, 0.5435, 0.5, 0.5435, 0.5, 0.5652, 0.5, 0.8478, 0.5, 0.8261, 0.5, 0.8261, 0.5, 0.8478, 0.5, 0.2609, 0.5, 0.2391, 0.5, 0.2391, 0.5, 0.2609, 0.5, 0.5435, 0.5, 0.5217, 0.5, 0.5217, 0.5, 0.5435, 0.5, 0.8261, 0.5, 0.8043, 0.5, 0.8043, 0.5, 0.8261, 0.5, 0.2391, 0.5, 0.2174, 0.5, 0.2174, 0.5, 0.2391, 0.5, 0.5217, 0.5, 0.5, 0.5, 0.5, 0.5, 0.5217, 0.5, 0.8043, 0.5, 0.7826, 0.5, 0.7826, 0.5, 0.8043, 0.5, 0.2174, 0.5, 0.1957, 0.5, 0.1957, 0.5, 0.2174, 0.5, 0.5, 0.5, 0.4783, 0.5, 0.4783, 0.5, 0.5, 0.5, 0.7826, 0.5, 0.7609, 0.5, 0.7609, 0.5, 0.7826, 0.5, 0.1957, 0.5, 0.1739, 0.5, 0.1739, 0.5, 0.1957, 0.5, 0.4783, 0.5, 0.4565, 0.5, 0.4565, 0.5, 0.4783, 0.5, 0.7609, 0.5, 0.7391, 0.5, 0.7391, 0.5, 0.7609, 0.5, 0.1739, 0.5, 0.1522, 0.5, 0.1522, 0.5, 0.1739, 0.5, 0.4565, 0.5, 0.4348, 0.5, 0.4348, 0.5, 0.4565, 0.5])
me_cylinder.update()

# ---- objects
ob_cylinder = bpy.data.objects.new('Cylinder', me_cylinder)

# ---- transforms, parenting, visibility, modifiers, constraints
ob_cylinder.location = (0.0, 0.0, 0.0)
ob_cylinder.scale = (5.0, 5.0, 0.1)

# ---- collection membership
col_collection.objects.link(ob_cylinder)

# ---- scene / render settings (as saved in the file)
scene.frame_start = 1; scene.frame_end = 250; scene.frame_set(1)
scene.render.engine = 'BLENDER_EEVEE_NEXT'
bpy.context.view_layer.update()

# ---- added for rendering (the .blend has no active camera and no usable light): camera, sun
cam_auto = bpy.data.cameras.new('AutoCamera')
cam_auto.lens = 50.0
cam_auto.sensor_width = 36.0
cam_auto.clip_end = 1000.0
ob_auto_camera = bpy.data.objects.new('AutoCamera', cam_auto)
scene.collection.objects.link(ob_auto_camera)
ob_auto_camera.location = (13.319, -15.9828, 10.0171)
ob_auto_camera.rotation_euler = (1.09748, -7.21219e-08, 0.694738)
scene.camera = ob_auto_camera
light_auto_sun = bpy.data.lights.new('AutoSun', 'SUN')
light_auto_sun.energy = 3.0
light_auto_sun.angle = 0.0523599
ob_auto_sun = bpy.data.objects.new('AutoSun', light_auto_sun)
scene.collection.objects.link(ob_auto_sun)
ob_auto_sun.rotation_euler = (0.872665, 0.174533, 0.523599)
bpy.context.view_layer.update()
